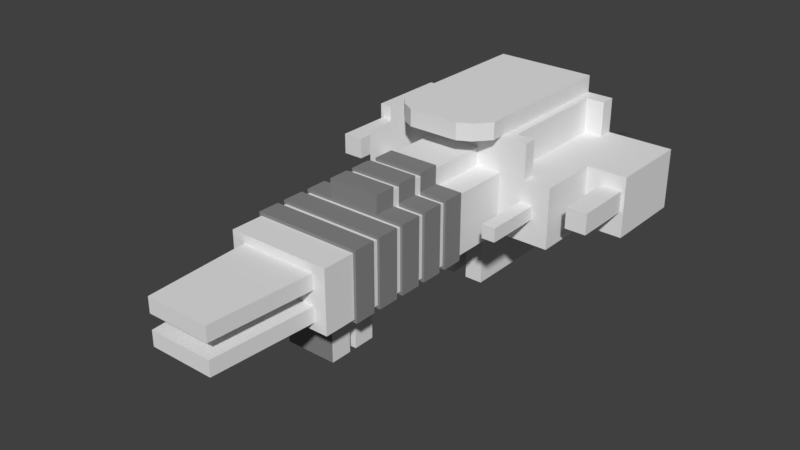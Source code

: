 # Source: cruiser.blend  (saved by Blender 2.79.0; exported with 4.5.12 LTS)
import bpy
from mathutils import Matrix  # noqa: F401  (used for matrix-valued properties, if any)

bpy.ops.wm.read_factory_settings(use_empty=True)
scene = bpy.context.scene
scene.name = 'Scene'

# ---- collections
col_collection_1 = bpy.data.collections.new('Collection 1'); scene.collection.children.link(col_collection_1)

# ---- materials (node trees are filled in below, after node groups)
mat_defaultmat = bpy.data.materials.new('DefaultMat')
mat_defaultmat.alpha_threshold = 0.0
mat_defaultmat.use_transparent_shadow = False
mat_defaultmat.roughness = 0.5
mat_defaultmat.line_color = (0.0, 0.0, 0.0, 1.0)
mat_mat2 = bpy.data.materials.new('Mat2')
mat_mat2.alpha_threshold = 0.0
mat_mat2.use_transparent_shadow = False
mat_mat2.diffuse_color = (0.2423, 0.2423, 0.2423, 1.0)
mat_mat2.roughness = 0.5
mat_reactormat = bpy.data.materials.new('ReactorMat')
mat_reactormat.alpha_threshold = 0.0
mat_reactormat.use_transparent_shadow = False
mat_reactormat.diffuse_color = (0.0678, 0.0678, 0.0678, 1.0)
mat_reactormat.roughness = 0.5

# ---- material node trees

# ---- world
world_world = bpy.data.worlds.new('World'); scene.world = world_world
world_world.color = (0.05088, 0.05088, 0.05088)
world_world.use_sun_shadow = False
world_world.sun_shadow_jitter_overblur = 0.0
world_world.cycles.sampling_method = 'MANUAL'

# ---- meshes
me_cube = bpy.data.meshes.new('Cube')
me_cube.from_pydata([(-1.678, -1.189, -1.0), (-1.678, 1.436, -1.0), (-1.678, -1.189, 1.0), (-1.678, 1.436, 1.0), (1.788e-07, 1.436, -1.0), (0.0, -1.189, -1.0), (2.384e-07, 1.436, 1.0), (-5.364e-07, -1.189, 1.0), (-1.678, 0.3038, -1.0), (-1.678, 0.3038, 1.0), (-1.49e-07, 0.3038, 1.0), (8.941e-08, 0.3038, -1.0), (-1.678, 1.257, -1.0), (-1.678, 1.257, 1.0), (1.628e-07, 1.257, -1.0), (1.689e-07, 1.257, 1.0), (-3.429, 0.3038, 1.0), (-3.429, 0.3038, -1.0), (-3.429, 1.257, -1.0), (-3.429, 1.257, 1.0), (9.951e-09, 0.7141, 1.0), (-1.678, 0.7141, -1.0), (-1.678, 0.7141, 1.0), (1.261e-07, 0.7141, -1.0), (-3.429, 0.7141, -1.0), (-3.429, 0.7141, 1.0), (-4.749, 0.7141, -1.0), (-4.749, 1.257, -1.0), (-4.749, 0.7141, 1.0), (-4.749, 1.257, 1.0), (-3.427e-07, -0.4424, 1.0), (-1.678, -0.4424, -1.0), (-1.678, -0.4424, 1.0), (4.47e-08, -0.4424, -1.0), (-4.396e-07, -0.8155, 1.0), (-1.678, -0.8155, -1.0), (-1.678, -0.8155, 1.0), (2.235e-08, -0.8155, -1.0), (-1.678, -0.06931, -1.0), (-1.678, -0.06931, 1.0), (6.706e-08, -0.06931, -1.0), (-2.459e-07, -0.06931, 1.0), (-1.678, 0.1172, -1.0), (-1.678, 0.1172, 1.0), (7.823e-08, 0.1172, -1.0), (-1.974e-07, 0.1172, 1.0), (-2.943e-07, -0.2559, 1.0), (-1.678, -0.2559, -1.0), (-1.678, -0.2559, 1.0), (5.588e-08, -0.2559, -1.0), (-1.678, -0.6289, -1.0), (-1.678, -0.6289, 1.0), (3.353e-08, -0.6289, -1.0), (-3.912e-07, -0.6289, 1.0), (-4.88e-07, -1.002, 1.0), (-1.678, -1.002, -1.0), (-1.678, -1.002, 1.0), (1.118e-08, -1.002, -1.0), (-2.98e-07, -0.2792, 1.0), (-2.98e-07, -0.4191, 1.0), (-1.678, -0.4191, -1.0), (-1.678, -0.2792, -1.0), (-1.678, -0.4191, 1.0), (-1.678, -0.2792, 1.0), (5.96e-08, -0.4191, -1.0), (5.96e-08, -0.2792, -1.0), (-1.678, -0.6056, -1.0), (-1.678, -0.4657, -1.0), (-1.678, -0.6056, 1.0), (-1.678, -0.4657, 1.0), (5.96e-08, -0.6056, -1.0), (5.96e-08, -0.4657, -1.0), (-3.576e-07, -0.4657, 1.0), (-3.576e-07, -0.6056, 1.0), (-4.172e-07, -0.6523, 1.0), (-4.172e-07, -0.7922, 1.0), (-1.678, -0.7922, -1.0), (-1.678, -0.6523, -1.0), (-1.678, -0.7922, 1.0), (-1.678, -0.6523, 1.0), (0.0, -0.7922, -1.0), (0.0, -0.6523, -1.0), (-1.678, -0.9787, -1.0), (-1.678, -0.8388, -1.0), (-1.678, -0.9787, 1.0), (-1.678, -0.8388, 1.0), (0.0, -0.9787, -1.0), (0.0, -0.8388, -1.0), (-4.768e-07, -0.8388, 1.0), (-4.768e-07, -0.9787, 1.0), (-1.678, -0.2325, -1.0), (-1.678, -0.09263, -1.0), (-1.678, -0.2325, 1.0), (-1.678, -0.09263, 1.0), (5.96e-08, -0.2325, -1.0), (5.96e-08, -0.09263, -1.0), (-2.384e-07, -0.09263, 1.0), (-2.98e-07, -0.2325, 1.0), (-1.762, -0.2325, -1.1), (-1.762, -0.09263, -1.1), (-1.762, -0.2325, 1.1), (-1.762, -0.09263, 1.1), (2.235e-08, -0.2325, -1.1), (2.235e-08, -0.09263, -1.1), (6.706e-08, -0.09263, 1.1), (7.451e-09, -0.2325, 1.1), (7.451e-09, -0.2792, 1.1), (7.451e-09, -0.4191, 1.1), (-1.762, -0.4191, -1.1), (-1.762, -0.2792, -1.1), (-1.762, -0.4191, 1.1), (-1.762, -0.2792, 1.1), (2.235e-08, -0.4191, -1.1), (2.235e-08, -0.2792, -1.1), (-1.762, -0.6056, -1.1), (-1.762, -0.4657, -1.1), (-1.762, -0.6056, 1.1), (-1.762, -0.4657, 1.1), (2.235e-08, -0.6056, -1.1), (2.235e-08, -0.4657, -1.1), (-5.215e-08, -0.4657, 1.1), (-5.215e-08, -0.6056, 1.1), (-8.196e-08, -0.6523, 1.1), (-8.196e-08, -0.7922, 1.1), (-1.762, -0.7922, -1.1), (-1.762, -0.6523, -1.1), (-1.762, -0.7922, 1.1), (-1.762, -0.6523, 1.1), (-3.725e-08, -0.7922, -1.1), (-3.725e-08, -0.6523, -1.1), (-1.762, -0.9787, -1.1), (-1.762, -0.8388, -1.1), (-1.762, -0.9787, 1.1), (-1.762, -0.8388, 1.1), (-3.725e-08, -0.9787, -1.1), (-3.725e-08, -0.8388, -1.1), (-1.416e-07, -0.8388, 1.1), (-1.416e-07, -0.9787, 1.1), (9.951e-09, 0.7141, 2.72), (-1.49e-07, 0.3038, 2.72), (-1.678, 0.3038, 2.72), (-1.678, 0.7141, 2.72), (-1.678, 1.257, 2.72), (1.689e-07, 1.257, 2.72), (-1.678, -1.189, 0.2305), (-1.678, 1.436, 0.0), (2.086e-07, 1.436, 0.0), (-2.682e-07, -1.189, 0.2305), (-1.678, 0.3038, 0.0), (-1.678, 1.257, 0.0), (-3.429, 0.3038, -4.172e-07), (-3.429, 1.257, -4.172e-07), (-3.429, 0.7141, -4.172e-07), (-4.749, 1.257, -6.557e-07), (-4.749, 0.7141, -6.557e-07), (-1.678, -0.4424, 0.0), (-1.678, -0.8155, 0.0), (-1.678, -0.06931, 0.0), (-1.678, 0.1172, 0.0), (-1.678, -0.2559, 0.0), (-1.678, -0.6289, 0.0), (-1.678, -1.002, 0.0), (-1.678, -0.4191, 0.0), (-1.678, -0.2792, 0.0), (-1.678, -0.6056, 0.0), (-1.678, -0.4657, 0.0), (-1.678, -0.7922, 0.0), (-1.678, -0.6523, 0.0), (-1.678, -0.9787, 0.0), (-1.678, -0.8388, 0.0), (-1.678, -0.2325, 0.0), (-1.678, -0.09263, 0.0), (-1.762, -0.2325, 0.0), (-1.762, -0.09263, 0.0), (-1.762, -0.4191, 0.0), (-1.762, -0.2792, 0.0), (-1.762, -0.6056, 0.0), (-1.762, -0.4657, 0.0), (-1.762, -0.7922, 0.0), (-1.762, -0.6523, 0.0), (-1.762, -0.9787, 0.0), (-1.762, -0.8388, 0.0), (-1.341e-07, -1.189, -0.7435), (-1.678, 0.3038, -0.5), (-1.678, 1.257, -0.5), (-3.429, 0.3038, -0.5), (-3.429, 1.257, -0.5), (-3.429, 0.7141, -0.5), (-4.749, 1.257, -0.5), (-4.749, 0.7141, -0.5), (-1.678, -0.4424, -0.5), (-1.678, -0.8155, -0.5), (-1.678, -0.06931, -0.5), (-1.678, 0.1172, -0.5), (-1.678, -0.2559, -0.5), (-1.678, -0.6289, -0.5), (-1.678, -1.002, -0.5), (-1.678, -0.4191, -0.5), (-1.678, -0.2792, -0.5), (-1.678, -0.6056, -0.5), (-1.678, -0.4657, -0.5), (-1.678, -0.7922, -0.5), (-1.678, -0.6523, -0.5), (-1.678, -0.9787, -0.5), (-1.678, -0.8388, -0.5), (-1.678, -0.2325, -0.5), (-1.678, -0.09263, -0.5), (-1.762, -0.2325, -0.55), (-1.762, -0.09263, -0.55), (-1.762, -0.4191, -0.55), (-1.762, -0.2792, -0.55), (-1.762, -0.6056, -0.55), (-1.762, -0.4657, -0.55), (-1.762, -0.7922, -0.55), (-1.762, -0.6523, -0.55), (-1.762, -0.9787, -0.55), (-1.762, -0.8388, -0.55), (-1.678, -1.189, -0.7435), (-1.678, 1.436, -0.5), (1.937e-07, 1.436, -0.5), (-1.678, -1.189, 0.723), (-1.678, 1.436, 0.5), (2.235e-07, 1.436, 0.5), (-4.023e-07, -1.189, 0.723), (-1.678, 0.3038, 0.5), (-1.678, 1.257, 0.5), (-3.429, 0.3038, 0.5), (-3.429, 1.257, 0.5), (-3.429, 0.7141, 0.5), (-4.749, 1.257, 0.5), (-4.749, 0.7141, 0.5), (-1.678, -0.4424, 0.5), (-1.678, -0.8155, 0.5), (-1.678, -0.06931, 0.5), (-1.678, 0.1172, 0.5), (-1.678, -0.2559, 0.5), (-1.678, -0.6289, 0.5), (-1.678, -1.002, 0.5), (-1.678, -0.4191, 0.5), (-1.678, -0.2792, 0.5), (-1.678, -0.6056, 0.5), (-1.678, -0.4657, 0.5), (-1.678, -0.7922, 0.5), (-1.678, -0.6523, 0.5), (-1.678, -0.9787, 0.5), (-1.678, -0.8388, 0.5), (-1.678, -0.2325, 0.5), (-1.678, -0.09263, 0.5), (-1.762, -0.2325, 0.55), (-1.762, -0.09263, 0.55), (-1.762, -0.4191, 0.55), (-1.762, -0.2792, 0.55), (-1.762, -0.6056, 0.55), (-1.762, -0.4657, 0.55), (-1.762, -0.7922, 0.55), (-1.762, -0.6523, 0.55), (-1.762, -0.9787, 0.55), (-1.762, -0.8388, 0.55), (-1.258, -1.189, -0.25), (-2.667e-06, -1.857, 0.723), (-2.533e-06, -1.857, 0.2305), (-2.399e-06, -1.857, -0.7435), (-1.258, -1.189, 0.2305), (-0.8389, 1.436, -1.0), (-0.8389, -1.189, -1.0), (-0.8389, 1.436, 1.0), (-0.8389, -1.189, 1.0), (-0.8389, 0.3038, 1.0), (-0.8389, 0.3038, -1.0), (-0.8389, 1.257, -1.0), (-0.8389, 1.257, 1.0), (-0.8389, 0.7141, -1.0), (-0.8389, 0.7141, 1.0), (-0.8389, -0.4424, 1.0), (-0.8389, -0.4424, -1.0), (-0.8389, -0.8155, 1.0), (-0.8389, -0.8155, -1.0), (-0.8389, -0.06931, -1.0), (-0.8389, -0.06931, 1.0), (-0.8389, 0.1172, 1.0), (-0.8389, 0.1172, -1.0), (-0.8389, -0.2559, -1.0), (-0.8389, -0.2559, 1.0), (-0.8389, -0.6289, -1.0), (-0.8389, -0.6289, 1.0), (-0.8389, -1.002, 1.0), (-0.8389, -1.002, -1.0), (-0.8389, -0.2792, -1.0), (-0.8389, -0.4191, -1.0), (-0.8389, -0.2792, 1.0), (-0.8389, -0.4191, 1.0), (-0.8389, -0.4657, 1.0), (-0.8389, -0.6056, 1.0), (-0.8389, -0.4657, -1.0), (-0.8389, -0.6056, -1.0), (-0.8389, -0.6523, -1.0), (-0.8389, -0.7922, -1.0), (-0.8389, -0.6523, 1.0), (-0.8389, -0.7922, 1.0), (-0.8389, -0.8388, -1.0), (-0.8389, -0.9787, -1.0), (-0.8389, -0.8388, 1.0), (-0.8389, -0.9787, 1.0), (-0.8389, -0.09263, 1.0), (-0.8389, -0.2325, 1.0), (-0.8389, -0.09263, -1.0), (-0.8389, -0.2325, -1.0), (-0.8389, -0.09263, 1.1), (-0.8389, -0.2325, 1.1), (-0.8389, -0.09263, -1.1), (-0.8389, -0.2325, -1.1), (-0.8389, -0.2792, -1.1), (-0.8389, -0.4191, -1.1), (-0.8389, -0.2792, 1.1), (-0.8389, -0.4191, 1.1), (-0.8389, -0.4657, 1.1), (-0.8389, -0.6056, 1.1), (-0.8389, -0.4657, -1.1), (-0.8389, -0.6056, -1.1), (-0.8389, -0.6523, -1.1), (-0.8389, -0.7922, -1.1), (-0.8389, -0.6523, 1.1), (-0.8389, -0.7922, 1.1), (-0.8389, -0.8388, -1.1), (-0.8389, -0.9787, -1.1), (-0.8389, -0.8388, 1.1), (-0.8389, -0.9787, 1.1), (-0.8389, 0.3038, 2.72), (-0.8389, 0.7141, 2.72), (-0.8389, 1.257, 2.72), (-0.8389, 1.436, 0.0), (-0.8389, -1.189, -0.7435), (-0.8389, 1.436, -0.5), (-0.8389, 1.436, 0.5), (-0.8389, -1.189, 0.723), (-0.6298, -1.857, 0.2305), (-0.6298, -1.857, -0.7435), (-0.6298, -1.857, 0.723), (-0.8389, 0.3061, 1.587), (-1.118e-07, 0.3061, 1.587), (-2.608e-07, -0.4168, 1.587), (-3.055e-07, -0.4401, 1.587), (-0.8389, -0.4401, 1.587), (-1.602e-07, 0.1195, 1.587), (-2.086e-07, -0.06703, 1.587), (-0.8389, -0.06703, 1.587), (-0.8389, 0.1195, 1.587), (-2.608e-07, -0.2303, 1.587), (-2.57e-07, -0.2536, 1.587), (-0.8389, -0.2536, 1.587), (-2.608e-07, -0.2769, 1.587), (7.451e-08, -0.4168, 1.687), (-0.8389, -0.2769, 1.587), (-0.8389, -0.4168, 1.587), (-3.204e-07, -0.4634, 1.587), (-0.8389, -0.4634, 1.587), (-2.012e-07, -0.09035, 1.587), (-0.8389, -0.09035, 1.587), (-0.8389, -0.2303, 1.587), (1.341e-07, -0.09035, 1.687), (7.451e-08, -0.2303, 1.687), (-0.8389, -0.09035, 1.687), (-0.8389, -0.2303, 1.687), (7.451e-08, -0.2769, 1.687), (-0.8389, -0.2769, 1.687), (-0.8389, -0.4168, 1.687), (1.49e-08, -0.4634, 1.687), (1.49e-08, -0.6033, 1.687), (-0.8389, -0.4634, 1.687), (-0.8389, -0.6033, 1.687), (-2.98e-08, -0.8388, -2.033), (-7.451e-09, -0.8155, -2.033), (-2.98e-08, -0.7922, -2.033), (-6.706e-08, -0.7922, -2.731), (-6.706e-08, -0.6523, -2.731), (-6.706e-08, -0.9787, -2.731), (-6.706e-08, -0.8388, -2.731), (-0.8389, -0.8155, -2.033), (-0.8389, -0.7922, -2.033), (-0.8389, -0.8388, -2.033), (-0.8389, -0.6523, -2.731), (-0.8389, -0.7922, -2.731), (-0.8389, -0.8388, -2.731), (-0.8389, -0.9787, -2.731), (-1.169e-07, 0.3867, 1.0), (-1.678, 0.3867, -1.0), (-1.678, 0.3867, 1.0), (9.682e-08, 0.3867, -1.0), (-3.429, 0.3867, -1.0), (-3.429, 0.3867, 1.0), (-1.169e-07, 0.3867, 2.72), (-1.678, 0.3867, 2.72), (-3.429, 0.3867, -4.172e-07), (-3.429, 0.3867, -0.5), (-3.429, 0.3867, 0.5), (-0.8389, 0.3867, 2.72), (-0.8389, 0.3867, -1.0), (-1.678, 0.9854, -1.0), (-1.678, 0.9854, 1.0), (1.444e-07, 0.9854, -1.0), (-3.429, 0.9854, -1.0), (-3.429, 0.9854, 1.0), (8.943e-08, 0.9854, 1.0), (-4.749, 0.9854, -1.0), (-4.749, 0.9854, 1.0), (-1.678, 0.9854, 2.72), (8.943e-08, 0.9854, 2.72), (-4.749, 0.9854, -6.557e-07), (-4.749, 0.9854, -0.5), (-4.749, 0.9854, 0.5), (-0.8389, 0.9854, 2.72), (-0.8389, 0.9854, -1.0), (-0.8389, 0.7141, -3.26), (-0.8389, 0.3867, -3.26), (-0.8389, 0.9854, -3.26), (-1.678, -1.189, -0.25), (-1.678, 1.436, -0.25), (2.012e-07, 1.436, -0.25), (-2.012e-07, -1.189, -0.25), (-1.678, 0.3038, -0.25), (-1.678, 1.257, -0.25), (-3.429, 0.3038, -0.25), (-3.429, 1.257, -0.25), (-3.429, 0.7141, -0.25), (-4.749, 1.257, -0.25), (-4.749, 0.7141, -0.25), (-1.678, -0.4424, -0.25), (-1.678, -0.8155, -0.25), (-1.678, -0.06931, -0.25), (-1.678, 0.1172, -0.25), (-1.678, -0.2559, -0.25), (-1.678, -0.6289, -0.25), (-1.678, -1.002, -0.25), (-1.678, -0.4191, -0.25), (-1.678, -0.2792, -0.25), (-1.678, -0.6056, -0.25), (-1.678, -0.4657, -0.25), (-1.678, -0.7922, -0.25), (-1.678, -0.6523, -0.25), (-1.678, -0.9787, -0.25), (-1.678, -0.8388, -0.25), (-1.678, -0.2325, -0.25), (-1.678, -0.09263, -0.25), (-1.762, -0.2325, -0.275), (-1.762, -0.09263, -0.275), (-1.762, -0.4191, -0.275), (-1.762, -0.2792, -0.275), (-1.762, -0.6056, -0.275), (-1.762, -0.4657, -0.275), (-1.762, -0.7922, -0.275), (-1.762, -0.6523, -0.275), (-1.762, -0.9787, -0.275), (-1.762, -0.8388, -0.275), (-2.466e-06, -1.857, -0.25), (-0.6298, -1.857, -0.25), (-0.8389, 1.436, -0.25), (-3.429, 0.3867, -0.25), (-4.749, 0.9854, -0.25), (-1.258, 1.436, -1.0), (-1.258, -1.189, -1.0), (-1.258, 1.436, 1.0), (-1.258, -1.189, 1.0), (-1.258, 0.3038, -1.0), (-1.258, 1.257, -1.0), (-1.258, 0.7141, -1.0), (-1.258, -0.4424, -1.0), (-1.258, -0.8155, -1.0), (-1.258, -0.06931, -1.0), (-1.258, 0.1172, -1.0), (-1.258, -0.2559, -1.0), (-1.258, -0.6289, -1.0), (-1.258, -1.002, -1.0), (-1.258, -0.2792, -1.0), (-1.258, -0.4191, -1.0), (-1.258, -0.4657, -1.0), (-1.258, -0.6056, -1.0), (-1.258, -0.6523, -1.0), (-1.258, -0.7922, -1.0), (-1.258, -0.8388, -1.0), (-1.258, -0.9787, -1.0), (-1.258, -0.09263, -1.0), (-1.258, -0.2325, -1.0), (-1.3, -0.09263, -1.1), (-1.3, -0.2325, -1.1), (-1.3, -0.2792, -1.1), (-1.3, -0.4191, -1.1), (-1.3, -0.4657, -1.1), (-1.3, -0.6056, -1.1), (-1.3, -0.6523, -1.1), (-1.3, -0.7922, -1.1), (-1.3, -0.8388, -1.1), (-1.3, -0.9787, -1.1), (-1.258, 1.436, 0.0), (-1.258, -1.189, -0.7435), (-1.258, 1.436, -0.5), (-1.258, 1.436, 0.5), (-1.258, -1.189, 0.723), (-1.049, -1.857, 0.2305), (-1.049, -1.857, -0.7435), (-1.049, -1.857, 0.723), (-1.258, 0.3038, 1.0), (-1.258, 1.257, 1.0), (-1.258, 0.7141, 1.0), (-1.258, -0.4424, 1.0), (-1.258, -0.8155, 1.0), (-1.258, -0.06931, 1.0), (-1.258, 0.1172, 1.0), (-1.258, -0.2559, 1.0), (-1.258, -0.6289, 1.0), (-1.258, -1.002, 1.0), (-1.258, -0.2792, 1.0), (-1.258, -0.4191, 1.0), (-1.258, -0.4657, 1.0), (-1.258, -0.6056, 1.0), (-1.258, -0.6523, 1.0), (-1.258, -0.7922, 1.0), (-1.258, -0.8388, 1.0), (-1.258, -0.9787, 1.0), (-1.258, -0.09263, 1.0), (-1.258, -0.2325, 1.0), (-1.3, -0.09263, 1.1), (-1.3, -0.2325, 1.1), (-1.3, -0.2792, 1.1), (-1.3, -0.4191, 1.1), (-1.3, -0.4657, 1.1), (-1.3, -0.6056, 1.1), (-1.3, -0.6523, 1.1), (-1.3, -0.7922, 1.1), (-1.3, -0.8388, 1.1), (-1.3, -0.9787, 1.1), (-1.258, 0.3038, 2.72), (-1.258, 0.7141, 2.72), (-1.258, 1.257, 2.72), (-1.258, 0.3867, 2.72), (-1.258, 0.3867, -1.0), (-1.258, 0.9854, 2.72), (-1.258, 0.9854, -1.0), (-1.049, -1.857, -0.25), (-1.258, 1.436, -0.25), (-0.2381, 0.3038, 1.0), (-0.2381, 1.257, 1.0), (-0.2381, 0.7141, 1.0), (-0.2381, -0.8155, 1.0), (-0.2381, -0.6289, 1.0), (-0.2381, -1.002, 1.0), (-0.2381, -0.6056, 1.0), (-0.2381, -0.6523, 1.0), (-0.2381, -0.7922, 1.0), (-0.2381, -0.8388, 1.0), (-0.2381, -0.9787, 1.0), (-0.2381, -0.6056, 1.1), (-0.2381, -0.6523, 1.1), (-0.2381, -0.7922, 1.1), (-0.2381, -0.8388, 1.1), (-0.2381, -0.9787, 1.1), (-0.2381, 0.3038, 2.72), (-0.2381, 0.7141, 2.72), (-0.2381, 1.257, 2.72), (-0.2381, 1.436, -1.0), (-0.2381, -1.189, -1.0), (-0.2381, 1.436, 1.0), (-0.2381, -1.189, 1.0), (-0.2381, 0.3038, -1.0), (-0.2381, 1.257, -1.0), (-0.2381, -0.4424, -1.0), (-0.2381, -0.06931, -1.0), (-0.2381, 0.1172, -1.0), (-0.2381, -0.2559, -1.0), (-0.2381, -0.6289, -1.0), (-0.2381, -1.002, -1.0), (-0.2381, -0.2792, -1.0), (-0.2381, -0.4191, -1.0), (-0.2381, -0.4657, -1.0), (-0.2381, -0.6056, -1.0), (-0.2381, -0.6523, -1.0), (-0.2381, -0.9787, -1.0), (-0.2381, -0.09263, -1.0), (-0.2381, -0.2325, -1.0), (-0.2381, -0.09263, -1.1), (-0.2381, -0.2325, -1.1), (-0.2381, -0.2792, -1.1), (-0.2381, -0.4191, -1.1), (-0.2381, -0.4657, -1.1), (-0.2381, -0.6056, -1.1), (-0.2381, -0.6523, -1.1), (-0.2381, -0.9787, -1.1), (-0.2381, 1.436, 0.0), (-0.2381, -1.189, -0.7435), (-0.2381, 1.436, -0.5), (-0.2381, 1.436, 0.5), (-0.2381, -1.189, 0.723), (-0.1787, -1.857, 0.2305), (-0.1787, -1.857, -0.7435), (-0.1787, -1.857, 0.723), (-0.2381, 0.3061, 1.587), (-0.2381, -0.4401, 1.587), (-0.2381, -0.06703, 1.587), (-0.2381, 0.1195, 1.587), (-0.2381, -0.2536, 1.587), (-0.2381, -0.2769, 1.587), (-0.2381, -0.4168, 1.587), (-0.2381, -0.4634, 1.587), (-0.2381, -0.09035, 1.587), (-0.2381, -0.2303, 1.587), (-0.2381, -0.09035, 1.687), (-0.2381, -0.2303, 1.687), (-0.2381, -0.2769, 1.687), (-0.2381, -0.4168, 1.687), (-0.2381, -0.4634, 1.687), (-0.2381, -0.6033, 1.687), (-0.2381, -0.8155, -2.033), (-0.2381, -0.7922, -2.033), (-0.2381, -0.8388, -2.033), (-0.2381, -0.6523, -2.731), (-0.2381, -0.7922, -2.731), (-0.2381, -0.8388, -2.731), (-0.2381, -0.9787, -2.731), (-0.2381, 0.3867, -1.0), (-0.2381, 0.3867, 2.72), (-0.2381, 0.9854, -1.0), (-0.2381, 0.9854, 2.72), (-0.2381, 0.7141, -3.26), (-0.2381, 0.3867, -3.26), (-0.2381, 0.9854, -3.26), (-0.2381, 1.436, -0.25), (-0.1787, -1.857, -0.25), (9.682e-08, 0.3867, -1.451), (1.261e-07, 0.7141, -1.451), (-0.8389, 0.3867, -1.451), (1.444e-07, 0.9854, -1.451), (-0.8389, 0.9854, -1.451), (-0.8389, 0.7141, -1.451), (-0.2381, 0.9854, -1.451), (-0.2381, 0.3867, -1.451), (9.951e-09, 0.7141, 2.164), (-1.49e-07, 0.3038, 2.164), (-1.678, 0.3038, 2.164), (-1.678, 0.7141, 2.164), (-0.8389, 0.7141, 2.164), (-0.8389, 0.3038, 2.164), (-1.678, 0.3867, 2.164), (-1.169e-07, 0.3867, 2.164), (-1.258, 0.3038, 2.164), (-1.258, 0.7141, 2.164), (-0.2381, 0.7141, 2.164), (-0.2381, 0.3038, 2.164), (-0.2381, 0.08583, 2.72), (-1.878e-06, 0.08583, 2.72), (-1.678, 0.2278, 2.164), (-1.678, 0.2278, 2.72), (-1.258, 0.1314, 2.72), (-0.8389, 0.08583, 2.72), (-0.8389, 0.08583, 2.164), (-1.258, 0.1314, 2.164), (-0.2381, 0.08583, 2.164), (-1.878e-06, 0.08583, 2.164), (-2.554, 0.3038, 1.0), (-2.554, 0.3038, -1.0), (-2.554, 1.257, -1.0), (-2.554, 1.257, 1.0), (-2.554, 0.7141, 1.0), (-2.554, 0.7141, -1.0), (-2.554, 1.257, -2.086e-07), (-2.554, 0.3038, -2.086e-07), (-2.554, 0.3038, -0.5), (-2.554, 1.257, -0.5), (-2.554, 1.257, 0.5), (-2.554, 0.3038, 0.5), (-2.554, 0.3867, 1.0), (-2.554, 0.3867, -1.0), (-2.554, 0.9854, -1.0), (-2.554, 0.9854, 1.0), (-2.554, 1.257, -0.25), (-2.554, 0.3038, -0.25), (-1.678, 0.9854, 2.157), (-1.678, 1.257, 2.157), (-2.554, 1.257, 2.157), (-1.678, 0.3867, 2.157), (-1.678, 0.7141, 2.157), (-1.678, 0.3038, 2.157), (-2.554, 0.3038, 2.157), (-2.554, 0.3867, 2.157), (-1.678, 1.156, -1.0), (-1.678, 1.156, 1.0), (1.56e-07, 1.156, -1.0), (-3.429, 1.156, -1.0), (-3.429, 1.156, 1.0), (-4.749, 1.156, -1.0), (-4.749, 1.156, 1.0), (-1.678, 1.156, 2.72), (-4.749, 1.156, -6.557e-07), (-4.749, 1.156, -0.5), (-4.749, 1.156, 0.5), (-0.8389, 1.156, -1.0), (1.394e-07, 1.156, 1.0), (1.394e-07, 1.156, 2.72), (-0.8389, 1.156, 2.72), (-4.749, 1.156, -0.25), (-1.258, 1.156, -1.0), (-1.258, 1.156, 2.72), (-0.2381, 1.156, 2.72), (-0.2381, 1.156, -1.0), (-2.554, 1.156, -1.0), (-2.554, 1.156, 1.0), (-1.678, 1.156, 2.157), (-2.554, 1.156, 2.157), (-1.946, 0.3038, -1.0), (-1.946, 1.257, 1.0), (-1.946, 0.3038, 1.0), (-1.946, 1.257, -1.0), (-1.946, 0.7141, -1.0), (-1.946, 1.257, -6.378e-08), (-1.946, 0.3038, -6.378e-08), (-1.946, 0.3038, -0.5), (-1.946, 1.257, -0.5), (-1.946, 1.257, 0.5), (-1.946, 0.3038, 0.5), (-1.946, 0.3867, -1.0), (-1.946, 0.9854, -1.0), (-1.946, 1.257, -0.25), (-1.946, 0.3038, -0.25), (-1.946, 1.257, 2.157), (-1.946, 0.3038, 2.157), (-1.946, 0.7141, 2.157), (-1.946, 0.3867, 2.157), (-1.946, 0.9854, 2.157), (-1.946, 1.156, 2.157), (-1.946, 1.156, -1.0), (-1.946, 1.156, 1.0), (-1.946, 0.3867, 1.0)], [(683, 728), (386, 729)], [(471, 459, 0, 55), (509, 56, 2, 461), (496, 461, 2, 220), (225, 13, 3, 221), (494, 458, 1, 218), (234, 43, 9, 224), (641, 634, 138, 390), (534, 462, 8, 385), (458, 463, 12, 1), (460, 3, 13, 501), (667, 656, 16, 226), (186, 18, 27, 188), (665, 658, 18, 186), (669, 657, 17, 388), (703, 659, 19, 686), (668, 660, 25, 389), (670, 661, 24, 400), (394, 389, 25, 228), (536, 464, 21, 397), (692, 688, 29, 229), (400, 24, 26, 403), (686, 19, 29, 688), (228, 25, 28, 230), (241, 69, 32, 231), (511, 62, 32, 503), (473, 465, 31, 60), (245, 85, 36, 232), (515, 78, 36, 504), (477, 466, 35, 76), (468, 467, 38, 42), (506, 43, 39, 505), (247, 93, 39, 233), (500, 9, 43, 506), (462, 468, 42, 8), (233, 39, 43, 234), (239, 63, 48, 235), (481, 469, 47, 90), (519, 92, 48, 507), (475, 470, 50, 66), (513, 68, 51, 508), (243, 79, 51, 236), (220, 2, 56, 237), (517, 84, 56, 509), (479, 471, 55, 82), (231, 32, 62, 238), (198, 61, 109, 210), (469, 472, 61, 47), (473, 60, 108, 485), (507, 48, 63, 510), (106, 58, 350, 363), (503, 32, 69, 512), (242, 78, 126, 254), (465, 474, 67, 31), (73, 72, 120, 121), (236, 51, 68, 240), (585, 324, 383, 616), (232, 36, 78, 242), (81, 80, 128, 129), (470, 476, 77, 50), (200, 67, 115, 212), (508, 51, 79, 514), (89, 88, 136, 137), (466, 478, 83, 35), (71, 70, 118, 119), (504, 36, 85, 516), (547, 75, 123, 552), (237, 56, 84, 244), (240, 68, 116, 252), (505, 39, 93, 518), (467, 480, 91, 38), (235, 48, 92, 246), (105, 104, 359, 360), (120, 72, 354, 366), (107, 106, 363, 351), (481, 90, 98, 483), (206, 91, 99, 208), (282, 289, 352, 349), (520, 101, 100, 521), (482, 483, 98, 99), (248, 100, 101, 249), (97, 96, 104, 105), (246, 92, 100, 248), (576, 95, 103, 578), (518, 93, 101, 520), (95, 94, 102, 103), (250, 110, 111, 251), (484, 485, 108, 109), (522, 111, 110, 523), (65, 64, 112, 113), (510, 63, 111, 522), (59, 58, 106, 107), (570, 65, 113, 580), (238, 62, 110, 250), (524, 117, 116, 525), (486, 487, 114, 115), (252, 116, 117, 253), (254, 126, 127, 255), (488, 489, 124, 125), (526, 127, 126, 527), (490, 491, 130, 131), (528, 133, 132, 529), (256, 132, 133, 257), (479, 82, 130, 491), (75, 74, 122, 123), (512, 69, 117, 524), (202, 77, 125, 214), (516, 85, 133, 528), (545, 73, 121, 550), (574, 81, 129, 584), (549, 89, 137, 554), (572, 71, 119, 582), (477, 76, 124, 489), (244, 84, 132, 256), (87, 86, 134, 135), (475, 66, 114, 487), (514, 79, 127, 526), (204, 83, 131, 216), (501, 13, 142, 532), (533, 391, 140, 530), (535, 405, 141, 531), (640, 636, 140, 391), (694, 15, 143, 695), (398, 22, 141, 405), (636, 642, 653, 648), (541, 20, 138, 556), (643, 637, 141, 531), (245, 169, 181, 257), (439, 168, 180, 451), (243, 167, 179, 255), (451, 180, 181, 452), (449, 178, 179, 450), (447, 176, 177, 448), (433, 162, 174, 445), (445, 174, 175, 446), (441, 170, 172, 443), (443, 172, 173, 444), (247, 171, 173, 249), (430, 159, 170, 441), (435, 164, 176, 447), (432, 161, 168, 439), (241, 165, 177, 253), (427, 156, 166, 437), (431, 160, 164, 435), (437, 166, 178, 449), (239, 163, 175, 251), (426, 155, 162, 433), (415, 144, 161, 432), (438, 167, 160, 431), (434, 163, 159, 430), (428, 157, 158, 429), (442, 171, 157, 428), (440, 169, 156, 427), (436, 165, 155, 426), (423, 152, 154, 425), (697, 690, 153, 424), (456, 392, 152, 423), (666, 662, 151, 227), (227, 151, 153, 229), (673, 663, 150, 421), (429, 158, 148, 419), (495, 492, 145, 221), (420, 149, 145, 416), (459, 493, 217, 0), (12, 184, 218, 1), (42, 193, 183, 8), (657, 664, 185, 17), (388, 393, 187, 24), (687, 691, 188, 27), (24, 187, 189, 26), (67, 200, 190, 31), (83, 204, 191, 35), (91, 206, 192, 38), (38, 192, 193, 42), (61, 198, 194, 47), (77, 202, 195, 50), (0, 217, 196, 55), (31, 190, 197, 60), (76, 201, 213, 124), (50, 195, 199, 66), (35, 191, 201, 76), (55, 196, 203, 82), (66, 199, 211, 114), (47, 194, 205, 90), (98, 207, 208, 99), (90, 205, 207, 98), (108, 209, 210, 109), (60, 197, 209, 108), (114, 211, 212, 115), (124, 213, 214, 125), (130, 215, 216, 131), (82, 203, 215, 130), (440, 204, 216, 452), (438, 202, 214, 450), (442, 206, 208, 444), (436, 200, 212, 448), (434, 198, 210, 446), (672, 665, 186, 422), (422, 186, 188, 424), (538, 494, 218, 416), (460, 495, 221, 3), (19, 227, 229, 29), (659, 666, 227, 19), (63, 239, 251, 111), (69, 241, 253, 117), (93, 247, 249, 101), (79, 243, 255, 127), (85, 245, 257, 133), (168, 244, 256, 180), (180, 256, 257, 181), (178, 254, 255, 179), (176, 252, 253, 177), (162, 238, 250, 174), (174, 250, 251, 175), (170, 246, 248, 172), (172, 248, 249, 173), (159, 235, 246, 170), (164, 240, 252, 176), (161, 237, 244, 168), (156, 232, 242, 166), (160, 236, 240, 164), (166, 242, 254, 178), (155, 231, 238, 162), (144, 220, 237, 161), (167, 243, 236, 160), (163, 239, 235, 159), (157, 233, 234, 158), (171, 247, 233, 157), (169, 245, 232, 156), (165, 241, 231, 155), (152, 228, 230, 154), (690, 692, 229, 153), (392, 394, 228, 152), (663, 667, 226, 150), (158, 234, 224, 148), (149, 225, 221, 145), (144, 262, 496, 220), (537, 454, 625, 453, 418, 258), (587, 182, 261, 592), (147, 223, 259, 260), (493, 331, 336, 498), (591, 593, 337, 335), (590, 334, 337, 593), (560, 589, 333, 265), (624, 588, 332, 455), (559, 587, 331, 264), (589, 586, 330, 333), (644, 638, 328, 556), (502, 272, 328, 531), (642, 639, 652, 653), (620, 410, 328, 556), (618, 395, 327, 555), (540, 270, 329, 557), (546, 297, 321, 551), (573, 294, 318, 583), (128, 80, 372, 373), (474, 293, 317, 486), (517, 302, 326, 529), (476, 295, 319, 488), (513, 292, 316, 525), (548, 301, 325, 553), (575, 300, 324, 585), (553, 325, 326, 554), (324, 323, 382, 383), (551, 321, 322, 552), (296, 320, 381, 378), (582, 583, 318, 317), (472, 287, 311, 484), (45, 10, 339, 343), (314, 290, 353, 365), (580, 581, 312, 311), (104, 96, 356, 359), (480, 305, 309, 482), (578, 579, 310, 309), (273, 291, 355, 342), (577, 306, 310, 579), (519, 304, 308, 521), (279, 278, 345, 346), (58, 46, 348, 350), (565, 576, 305, 277), (307, 308, 362, 361), (515, 298, 322, 527), (542, 275, 301, 548), (299, 276, 377, 379), (543, 284, 297, 546), (568, 574, 295, 283), (478, 299, 323, 490), (564, 572, 293, 274), (267, 279, 346, 338), (511, 290, 314, 523), (571, 288, 312, 581), (567, 570, 287, 281), (575, 569, 286, 300), (549, 302, 285, 544), (545, 292, 284, 543), (573, 568, 283, 294), (97, 105, 360, 347), (577, 567, 281, 306), (562, 566, 280, 268), (291, 315, 368, 355), (566, 565, 277, 280), (37, 87, 370, 371), (547, 298, 275, 542), (571, 564, 274, 288), (550, 121, 367, 609), (633, 628, 413, 622), (560, 265, 270, 540), (558, 563, 269, 263), (617, 562, 268, 396), (588, 558, 263, 332), (590, 561, 266, 334), (544, 285, 266, 561), (569, 559, 264, 286), (600, 340, 351, 607), (603, 347, 360, 605), (601, 355, 368, 608), (608, 368, 369, 609), (599, 352, 364, 606), (606, 364, 365, 607), (602, 357, 361, 604), (604, 361, 362, 605), (596, 345, 357, 602), (595, 342, 355, 601), (598, 349, 352, 599), (603, 358, 349, 598), (594, 338, 346, 597), (597, 346, 345, 596), (600, 353, 342, 595), (308, 304, 358, 362), (30, 59, 340, 341), (315, 316, 369, 368), (59, 107, 351, 340), (290, 273, 342, 353), (46, 97, 347, 348), (278, 303, 357, 345), (72, 30, 341, 354), (289, 313, 364, 352), (313, 314, 365, 364), (121, 120, 366, 367), (41, 45, 343, 344), (96, 41, 344, 356), (539, 267, 338, 594), (304, 282, 349, 358), (303, 307, 361, 357), (612, 370, 376, 615), (611, 378, 381, 614), (615, 616, 383, 382), (613, 614, 381, 380), (610, 612, 379, 377), (611, 610, 377, 378), (323, 299, 379, 382), (129, 128, 373, 374), (87, 135, 376, 370), (320, 319, 380, 381), (135, 134, 375, 376), (584, 129, 374, 613), (276, 296, 378, 377), (80, 37, 371, 372), (632, 629, 627, 626, 633), (556, 328, 395, 618), (150, 226, 394, 392), (17, 185, 393, 388), (421, 150, 392, 456), (637, 640, 391, 141), (531, 141, 391, 533), (226, 16, 389, 394), (656, 668, 389, 16), (661, 669, 388, 24), (464, 534, 385, 21), (635, 641, 390, 139), (701, 619, 411, 693), (700, 696, 410, 620), (154, 230, 409, 407), (26, 189, 408, 403), (425, 154, 407, 457), (683, 398, 405, 689), (20, 402, 406, 138), (699, 689, 405, 535), (25, 401, 404, 28), (685, 400, 403, 687), (230, 28, 404, 409), (698, 536, 397, 682), (702, 670, 400, 685), (660, 671, 401, 25), (623, 621, 412, 414), (621, 622, 413, 412), (632, 633, 622, 621, 623), (628, 631, 412, 413), (631, 630, 414, 412), (189, 425, 457, 408), (185, 421, 456, 393), (586, 624, 455, 330), (592, 625, 454, 336), (182, 418, 453, 261), (537, 258, 493, 498), (492, 538, 416, 145), (151, 422, 424, 153), (662, 672, 422, 151), (163, 434, 446, 175), (165, 436, 448, 177), (171, 442, 444, 173), (167, 438, 450, 179), (169, 440, 452, 181), (184, 420, 416, 218), (193, 429, 419, 183), (664, 673, 421, 185), (393, 456, 423, 187), (691, 697, 424, 188), (187, 423, 425, 189), (200, 436, 426, 190), (204, 440, 427, 191), (206, 442, 428, 192), (192, 428, 429, 193), (198, 434, 430, 194), (202, 438, 431, 195), (217, 415, 432, 196), (190, 426, 433, 197), (201, 437, 449, 213), (195, 431, 435, 199), (191, 427, 437, 201), (196, 432, 439, 203), (199, 435, 447, 211), (194, 430, 441, 205), (207, 443, 444, 208), (205, 441, 443, 207), (209, 445, 446, 210), (197, 433, 445, 209), (211, 447, 448, 212), (213, 449, 450, 214), (215, 451, 452, 216), (203, 439, 451, 215), (144, 415, 258, 262), (262, 258, 418, 147), (330, 455, 538, 492), (336, 454, 537, 498), (693, 411, 536, 698), (696, 699, 535, 410), (271, 396, 534, 464), (328, 531, 533, 395), (62, 511, 523, 110), (83, 478, 490, 131), (78, 515, 527, 126), (92, 519, 521, 100), (91, 480, 482, 99), (61, 472, 484, 109), (68, 513, 525, 116), (77, 476, 488, 125), (84, 517, 529, 132), (67, 474, 486, 115), (635, 139, 647, 655), (22, 502, 531, 141), (217, 493, 258, 415), (335, 337, 499, 497), (334, 496, 499, 337), (265, 333, 495, 460), (455, 332, 494, 538), (264, 331, 493, 459), (333, 330, 492, 495), (638, 643, 531, 328), (410, 535, 531, 328), (395, 533, 530, 327), (270, 501, 532, 329), (297, 514, 526, 321), (294, 475, 487, 318), (296, 477, 489, 320), (301, 516, 528, 325), (291, 512, 524, 315), (300, 479, 491, 324), (325, 528, 529, 326), (323, 324, 491, 490), (321, 526, 527, 322), (319, 320, 489, 488), (317, 318, 487, 486), (315, 524, 525, 316), (289, 510, 522, 313), (313, 522, 523, 314), (311, 312, 485, 484), (303, 518, 520, 307), (309, 310, 483, 482), (307, 520, 521, 308), (306, 481, 483, 310), (277, 305, 480, 467), (278, 505, 518, 303), (275, 504, 516, 301), (276, 299, 478, 466), (284, 508, 514, 297), (283, 295, 476, 470), (274, 293, 474, 465), (273, 503, 512, 291), (282, 507, 510, 289), (288, 473, 485, 312), (281, 287, 472, 469), (300, 286, 471, 479), (302, 517, 509, 285), (292, 513, 508, 284), (294, 283, 470, 475), (304, 519, 507, 282), (306, 281, 469, 481), (268, 280, 468, 462), (267, 500, 506, 279), (279, 506, 505, 278), (280, 277, 467, 468), (296, 276, 466, 477), (298, 515, 504, 275), (288, 274, 465, 473), (290, 511, 503, 273), (411, 271, 464, 536), (265, 460, 501, 270), (263, 269, 463, 458), (396, 268, 462, 534), (332, 263, 458, 494), (334, 266, 461, 496), (285, 509, 461, 266), (286, 264, 459, 471), (262, 497, 499, 496), (260, 591, 335, 497, 262, 147), (261, 453, 625, 592), (146, 417, 624, 586), (630, 632, 623, 414), (695, 700, 620, 406), (684, 399, 619, 701), (138, 556, 618, 390), (319, 584, 613, 380), (372, 371, 610, 611), (371, 370, 612, 610), (374, 373, 614, 613), (376, 375, 616, 615), (372, 611, 614, 373), (379, 612, 615, 382), (10, 539, 594, 339), (340, 600, 595, 341), (343, 597, 596, 344), (339, 594, 597, 343), (347, 603, 598, 348), (348, 598, 599, 350), (341, 595, 601, 354), (344, 596, 602, 356), (359, 604, 605, 360), (356, 602, 604, 359), (363, 606, 607, 351), (350, 599, 606, 363), (366, 608, 609, 367), (354, 601, 608, 366), (358, 603, 605, 362), (353, 600, 607, 365), (57, 5, 559, 569), (54, 544, 561, 7), (223, 7, 561, 590), (219, 4, 558, 588), (387, 11, 562, 617), (4, 14, 563, 558), (6, 560, 540, 15), (316, 550, 609, 369), (64, 33, 564, 571), (75, 547, 542, 34), (44, 40, 565, 566), (11, 44, 566, 562), (94, 49, 567, 577), (70, 52, 568, 573), (73, 545, 543, 53), (89, 549, 544, 54), (86, 57, 569, 575), (49, 65, 570, 567), (64, 571, 581, 112), (33, 71, 572, 564), (52, 81, 574, 568), (53, 543, 546, 74), (34, 542, 548, 88), (40, 95, 576, 565), (94, 577, 579, 102), (103, 102, 579, 578), (113, 112, 581, 580), (119, 118, 583, 582), (122, 551, 552, 123), (136, 553, 554, 137), (86, 575, 585, 134), (88, 548, 553, 136), (70, 573, 583, 118), (74, 546, 551, 122), (15, 540, 557, 143), (390, 618, 555, 139), (406, 620, 556, 138), (634, 644, 556, 138), (222, 146, 586, 589), (5, 182, 587, 559), (417, 219, 588, 624), (6, 222, 589, 560), (223, 590, 593, 259), (260, 259, 593, 591), (331, 587, 592, 336), (272, 541, 556, 328), (140, 636, 648, 649), (293, 572, 582, 317), (302, 549, 554, 326), (295, 574, 584, 319), (292, 545, 550, 316), (287, 570, 580, 311), (305, 576, 578, 309), (298, 547, 552, 322), (134, 585, 616, 375), (387, 617, 633, 626), (411, 619, 632, 630), (271, 411, 630, 631), (396, 271, 631, 628), (399, 23, 627, 629), (619, 399, 629, 632), (23, 387, 626, 627), (617, 396, 628, 633), (267, 539, 645, 639), (20, 541, 644, 634), (272, 502, 643, 638), (9, 500, 642, 636), (10, 384, 641, 635), (22, 386, 640, 637), (500, 267, 639, 642), (541, 272, 638, 644), (502, 22, 637, 643), (539, 10, 635, 645), (386, 9, 636, 640), (384, 20, 634, 641), (654, 655, 647, 646), (653, 652, 651, 650), (648, 653, 650, 649), (652, 654, 646, 651), (639, 645, 654, 652), (327, 530, 650, 651), (555, 327, 651, 646), (139, 555, 646, 647), (530, 140, 649, 650), (645, 635, 655, 654), (713, 720, 673, 664), (711, 719, 672, 662), (727, 718, 670, 702), (710, 717, 669, 661), (22, 398, 674, 678), (712, 716, 667, 663), (707, 715, 666, 659), (719, 714, 665, 672), (706, 713, 664, 657), (720, 712, 663, 673), (715, 711, 662, 666), (718, 710, 661, 670), (9, 386, 677, 679), (668, 656, 680, 681), (717, 706, 657, 669), (714, 709, 658, 665), (716, 708, 656, 667), (722, 724, 681, 680), (726, 721, 676, 705), (708, 9, 679, 722), (386, 22, 678, 677), (707, 659, 676, 721), (683, 13, 675, 704), (398, 683, 704, 674), (659, 703, 705, 676), (709, 727, 702, 658), (14, 684, 701, 563), (143, 557, 700, 695), (329, 532, 699, 696), (269, 693, 698, 463), (408, 457, 697, 691), (658, 702, 685, 18), (463, 698, 682, 12), (18, 685, 687, 27), (532, 142, 689, 699), (13, 683, 689, 142), (557, 329, 696, 700), (563, 701, 693, 269), (407, 409, 692, 690), (403, 408, 691, 687), (457, 407, 690, 697), (402, 694, 695, 406), (401, 686, 688, 404), (409, 404, 688, 692), (671, 703, 686, 401), (12, 682, 727, 709), (674, 704, 726, 725), (13, 707, 721, 675), (656, 708, 722, 680), (704, 675, 721, 726), (677, 678, 723, 724), (679, 677, 724, 722), (678, 674, 725, 723), (224, 9, 708, 716), (184, 12, 709, 714), (385, 8, 706, 717), (397, 21, 710, 718), (225, 149, 711, 715), (419, 148, 712, 720), (8, 183, 713, 706), (420, 184, 714, 719), (13, 225, 715, 707), (148, 224, 716, 712), (21, 385, 717, 710), (682, 397, 718, 727), (149, 420, 719, 711), (183, 419, 720, 713), (703, 728, 726, 705), (668, 681, 724, 729), (729, 724, 726, 728), (671, 660, 668, 729, 728, 703)])
me_cube.polygons.foreach_set('material_index', [0, 0, 0, 0, 0, 0, 0, 0, 0, 0, 0, 0, 0, 0, 0, 0, 0, 0, 0, 0, 0, 0, 0, 0, 0, 0, 0, 0, 0, 0, 0, 0, 0, 0, 0, 0, 0, 0, 0, 0, 0, 0, 0, 0, 0, 1, 0, 1, 0, 0, 0, 1, 0, 0, 0, 1, 0, 0, 0, 1, 0, 0, 0, 0, 0, 1, 0, 1, 0, 0, 0, 0, 0, 0, 1, 1, 0, 1, 1, 1, 0, 1, 1, 1, 0, 1, 1, 1, 0, 1, 0, 1, 1, 1, 1, 1, 1, 1, 1, 1, 1, 1, 1, 0, 1, 1, 1, 1, 1, 1, 1, 1, 1, 0, 1, 1, 1, 0, 0, 0, 0, 0, 0, 0, 0, 0, 1, 1, 1, 1, 1, 1, 1, 1, 1, 1, 1, 0, 1, 0, 1, 0, 0, 1, 1, 0, 0, 0, 0, 0, 0, 0, 0, 0, 0, 0, 0, 0, 0, 0, 0, 0, 0, 0, 0, 0, 0, 0, 0, 0, 0, 0, 0, 0, 0, 0, 0, 1, 0, 0, 0, 1, 0, 1, 1, 1, 1, 1, 1, 1, 1, 1, 1, 1, 1, 1, 0, 0, 0, 0, 0, 0, 1, 1, 1, 1, 1, 1, 1, 1, 1, 1, 1, 1, 1, 0, 1, 0, 0, 0, 1, 0, 0, 0, 0, 0, 0, 0, 0, 0, 0, 0, 0, 0, 0, 0, 0, 0, 0, 0, 0, 0, 0, 0, 0, 0, 0, 0, 0, 0, 0, 0, 1, 1, 0, 1, 1, 1, 1, 1, 1, 1, 0, 1, 0, 1, 1, 0, 0, 1, 0, 1, 1, 0, 1, 1, 0, 0, 0, 1, 1, 0, 0, 0, 0, 1, 1, 0, 1, 1, 0, 0, 0, 0, 0, 0, 0, 0, 0, 0, 0, 0, 0, 1, 0, 0, 0, 0, 0, 0, 0, 0, 1, 1, 1, 1, 1, 1, 1, 1, 0, 0, 0, 0, 0, 0, 0, 0, 0, 1, 0, 0, 0, 0, 0, 0, 1, 0, 0, 0, 0, 0, 0, 0, 0, 0, 0, 0, 0, 0, 0, 0, 0, 0, 0, 0, 0, 0, 0, 0, 0, 0, 0, 0, 0, 0, 0, 0, 0, 0, 0, 0, 0, 0, 0, 0, 0, 0, 0, 0, 0, 0, 0, 0, 0, 0, 0, 0, 0, 0, 0, 0, 0, 0, 0, 0, 0, 1, 1, 1, 1, 1, 0, 0, 0, 0, 0, 0, 0, 0, 0, 0, 0, 0, 0, 0, 1, 0, 0, 0, 1, 0, 1, 1, 1, 1, 1, 1, 1, 1, 0, 0, 0, 0, 0, 0, 0, 0, 1, 1, 1, 1, 1, 1, 1, 1, 1, 1, 0, 0, 0, 0, 0, 0, 0, 0, 0, 0, 0, 0, 0, 1, 1, 1, 1, 1, 1, 1, 1, 1, 1, 1, 1, 1, 1, 1, 1, 1, 1, 1, 0, 0, 0, 0, 0, 0, 0, 0, 0, 1, 0, 0, 0, 0, 0, 0, 0, 0, 0, 0, 0, 0, 0, 0, 0, 0, 0, 0, 0, 0, 0, 0, 0, 0, 0, 0, 0, 0, 0, 0, 0, 0, 0, 0, 0, 0, 0, 0, 0, 0, 0, 0, 0, 0, 0, 0, 1, 1, 1, 1, 1, 1, 1, 1, 0, 0, 0, 0, 0, 0, 0, 1, 0, 0, 0, 0, 0, 0, 0, 0, 0, 0, 1, 1, 0, 0, 0, 0, 1, 1, 1, 1, 1, 1, 1, 1, 1, 1, 0, 0, 0, 0, 0, 0, 0, 0, 0, 0, 0, 0, 0, 1, 1, 1, 1, 1, 1, 1, 1, 0, 0, 0, 0, 0, 0, 0, 0, 0, 0, 0, 0, 0, 0, 0, 0, 0, 0, 0, 0, 0, 0, 0, 0, 0, 0, 0, 0, 0, 0, 0, 0, 0, 0, 0, 0, 0, 0, 0, 0, 0, 0, 0, 0, 0, 0, 0, 0, 0, 0, 0, 0, 0, 0, 0, 0, 0, 0, 0, 0, 0, 0, 0, 0, 0, 0, 0, 0, 0, 0, 0, 0, 0, 0, 0, 0, 0, 0, 0, 0, 0, 0, 0, 0, 0, 0, 0, 0, 0, 0, 0, 0, 0, 0, 0, 0, 0, 0, 0, 0, 0])
me_cube.materials.append(mat_defaultmat)
me_cube.materials.append(mat_mat2)
me_cube.use_remesh_preserve_volume = False
me_cube.use_remesh_preserve_attributes = False
me_cube.use_mirror_vertex_groups = False
me_cube.update()
me_cube_002 = bpy.data.meshes.new('Cube.002')
me_cube_002.from_pydata([(-1.0, -1.0, -1.0), (-1.0, -1.0, 1.0), (-1.0, 1.0, -1.0), (-1.0, 1.0, 1.0), (1.0, -1.0, -1.0), (1.0, -1.0, 1.0), (1.0, 1.0, -1.0), (1.0, 1.0, 1.0)], [], [(0, 1, 3, 2), (2, 3, 7, 6), (6, 7, 5, 4), (4, 5, 1, 0), (2, 6, 4, 0), (7, 3, 1, 5)])
me_cube_002.use_remesh_preserve_volume = False
me_cube_002.use_remesh_preserve_attributes = False
me_cube_002.use_mirror_vertex_groups = False
me_cube_002.update()
me_cube_001 = bpy.data.meshes.new('Cube.001')
me_cube_001.from_pydata([(-1.0, -1.0, -1.0), (-1.0, -1.0, 1.0), (-1.0, 1.0, -1.0), (-1.0, 1.0, 1.0), (1.0, -1.0, -1.0), (1.0, -1.0, 1.0), (1.0, 1.0, -1.0), (1.0, 1.0, 1.0)], [], [(0, 1, 3, 2), (2, 3, 7, 6), (6, 7, 5, 4), (4, 5, 1, 0), (2, 6, 4, 0), (7, 3, 1, 5)])
me_cube_001.use_remesh_preserve_volume = False
me_cube_001.use_remesh_preserve_attributes = False
me_cube_001.use_mirror_vertex_groups = False
me_cube_001.update()
me_circle = bpy.data.meshes.new('Circle')
me_circle.from_pydata([(0.0, 1.0, 0.0), (-0.1951, 0.9808, 0.0), (-0.3827, 0.9239, 0.0), (-0.5556, 0.8315, 0.0), (-0.7071, 0.7071, 0.0), (-0.8315, 0.5556, 0.0), (-0.9239, 0.3827, 0.0), (-0.9808, 0.1951, 0.0), (-1.0, 7.55e-08, 0.0), (-0.9808, -0.1951, 0.0), (-0.9239, -0.3827, 0.0), (-0.8315, -0.5556, 0.0), (-0.7071, -0.7071, 0.0), (-0.5556, -0.8315, 0.0), (-0.3827, -0.9239, 0.0), (-0.1951, -0.9808, 0.0), (3.258e-07, -1.0, 0.0), (0.1951, -0.9808, 0.0), (0.3827, -0.9239, 0.0), (0.5556, -0.8315, 0.0), (0.7071, -0.7071, 0.0), (0.8315, -0.5556, 0.0), (0.9239, -0.3827, 0.0), (0.9808, -0.1951, 0.0), (1.0, 9.656e-07, 0.0), (0.9808, 0.1951, 0.0), (0.9239, 0.3827, 0.0), (0.8315, 0.5556, 0.0), (0.7071, 0.7071, 0.0), (0.5556, 0.8315, 0.0), (0.3827, 0.9239, 0.0), (0.1951, 0.9808, 0.0), (0.0, 1.0, -0.8705), (-0.1951, 0.9808, -0.8705), (-0.3827, 0.9239, -0.8705), (-0.5556, 0.8315, -0.8705), (-0.7071, 0.7071, -0.8705), (-0.8315, 0.5556, -0.8705), (-0.9239, 0.3827, -0.8705), (-0.9808, 0.1951, -0.8705), (-1.0, 3.745e-08, -0.8705), (-0.9808, -0.1951, -0.8705), (-0.9239, -0.3827, -0.8705), (-0.8315, -0.5556, -0.8705), (-0.7071, -0.7071, -0.8705), (-0.5556, -0.8315, -0.8705), (-0.3827, -0.9239, -0.8705), (-0.1951, -0.9808, -0.8705), (3.258e-07, -1.0, -0.8705), (0.1951, -0.9808, -0.8705), (0.3827, -0.9239, -0.8705), (0.5556, -0.8315, -0.8705), (0.7071, -0.7071, -0.8705), (0.8315, -0.5556, -0.8705), (0.9239, -0.3827, -0.8705), (0.9808, -0.1951, -0.8705), (1.0, 9.275e-07, -0.8705), (0.9808, 0.1951, -0.8705), (0.9239, 0.3827, -0.8705), (0.8315, 0.5556, -0.8705), (0.7071, 0.7071, -0.8705), (0.5556, 0.8315, -0.8705), (0.3827, 0.9239, -0.8705), (0.1951, 0.9808, -0.8705), (-0.1304, 0.6558, 0.0), (-3.6e-08, 0.6686, 0.0), (-0.2559, 0.6177, 0.0), (-0.3715, 0.5559, 0.0), (-0.4728, 0.4728, 0.0), (-0.5559, 0.3715, 0.0), (-0.6177, 0.2559, 0.0), (-0.6558, 0.1304, 0.0), (-0.6686, 1.551e-07, 0.0), (-0.6558, -0.1304, 0.0), (-0.6177, -0.2559, 0.0), (-0.5559, -0.3715, 0.0), (-0.4728, -0.4728, 0.0), (-0.3715, -0.5559, 0.0), (-0.2559, -0.6177, 0.0), (-0.1304, -0.6558, 0.0), (1.819e-07, -0.6686, 0.0), (0.1304, -0.6558, 0.0), (0.2559, -0.6177, 0.0), (0.3715, -0.5559, 0.0), (0.4728, -0.4728, 0.0), (0.5559, -0.3715, 0.0), (0.6177, -0.2559, 0.0), (0.6558, -0.1304, 0.0), (0.6686, 7.503e-07, 0.0), (0.6558, 0.1304, 0.0), (0.6177, 0.2559, 0.0), (0.5559, 0.3715, 0.0), (0.4728, 0.4728, 0.0), (0.3715, 0.5559, 0.0), (0.2559, 0.6177, 0.0), (0.1304, 0.6558, 0.0), (-0.1304, 0.6558, -0.8705), (-3.6e-08, 0.6686, -0.8705), (-0.2559, 0.6177, -0.8705), (-0.3715, 0.5559, -0.8705), (-0.4728, 0.4728, -0.8705), (-0.5559, 0.3715, -0.8705), (-0.6177, 0.2559, -0.8705), (-0.6558, 0.1304, -0.8705), (-0.6686, 1.171e-07, -0.8705), (-0.6558, -0.1304, -0.8705), (-0.6177, -0.2559, -0.8705), (-0.5559, -0.3715, -0.8705), (-0.4728, -0.4728, -0.8705), (-0.3715, -0.5559, -0.8705), (-0.2559, -0.6177, -0.8705), (-0.1304, -0.6558, -0.8705), (1.819e-07, -0.6686, -0.8705), (0.1304, -0.6558, -0.8705), (0.2559, -0.6177, -0.8705), (0.3715, -0.5559, -0.8705), (0.4728, -0.4728, -0.8705), (0.5559, -0.3715, -0.8705), (0.6177, -0.2559, -0.8705), (0.6558, -0.1304, -0.8705), (0.6686, 7.122e-07, -0.8705), (0.6558, 0.1304, -0.8705), (0.6177, 0.2559, -0.8705), (0.5559, 0.3715, -0.8705), (0.4728, 0.4728, -0.8705), (0.3715, 0.5559, -0.8705), (0.2559, 0.6177, -0.8705), (0.1304, 0.6558, -0.8705)], [], [(6, 38, 39, 7), (20, 52, 53, 21), (7, 39, 40, 8), (21, 53, 54, 22), (8, 40, 41, 9), (22, 54, 55, 23), (9, 41, 42, 10), (23, 55, 56, 24), (10, 42, 43, 11), (24, 56, 57, 25), (11, 43, 44, 12), (25, 57, 58, 26), (12, 44, 45, 13), (26, 58, 59, 27), (13, 45, 46, 14), (0, 32, 33, 1), (27, 59, 60, 28), (14, 46, 47, 15), (1, 33, 34, 2), (28, 60, 61, 29), (15, 47, 48, 16), (2, 34, 35, 3), (29, 61, 62, 30), (16, 48, 49, 17), (3, 35, 36, 4), (30, 62, 63, 31), (17, 49, 50, 18), (4, 36, 37, 5), (31, 63, 32, 0), (18, 50, 51, 19), (5, 37, 38, 6), (19, 51, 52, 20), (70, 71, 103, 102), (84, 85, 117, 116), (71, 72, 104, 103), (85, 86, 118, 117), (72, 73, 105, 104), (86, 87, 119, 118), (73, 74, 106, 105), (87, 88, 120, 119), (74, 75, 107, 106), (88, 89, 121, 120), (75, 76, 108, 107), (89, 90, 122, 121), (76, 77, 109, 108), (90, 91, 123, 122), (77, 78, 110, 109), (65, 64, 96, 97), (91, 92, 124, 123), (78, 79, 111, 110), (64, 66, 98, 96), (92, 93, 125, 124), (79, 80, 112, 111), (66, 67, 99, 98), (93, 94, 126, 125), (80, 81, 113, 112), (67, 68, 100, 99), (94, 95, 127, 126), (81, 82, 114, 113), (68, 69, 101, 100), (95, 65, 97, 127), (82, 83, 115, 114), (69, 70, 102, 101), (83, 84, 116, 115), (49, 48, 112, 113), (22, 23, 87, 86), (50, 49, 113, 114), (23, 24, 88, 87), (51, 50, 114, 115), (24, 25, 89, 88), (52, 51, 115, 116), (25, 26, 90, 89), (53, 52, 116, 117), (26, 27, 91, 90), (0, 1, 64, 65), (54, 53, 117, 118), (27, 28, 92, 91), (1, 2, 66, 64), (55, 54, 118, 119), (28, 29, 93, 92), (2, 3, 67, 66), (56, 55, 119, 120), (29, 30, 94, 93), (3, 4, 68, 67), (57, 56, 120, 121), (30, 31, 95, 94), (4, 5, 69, 68), (58, 57, 121, 122), (31, 0, 65, 95), (5, 6, 70, 69), (59, 58, 122, 123), (33, 32, 97, 96), (6, 7, 71, 70), (60, 59, 123, 124), (34, 33, 96, 98), (7, 8, 72, 71), (61, 60, 124, 125), (35, 34, 98, 99), (8, 9, 73, 72), (62, 61, 125, 126), (36, 35, 99, 100), (9, 10, 74, 73), (63, 62, 126, 127), (37, 36, 100, 101), (10, 11, 75, 74), (32, 63, 127, 97), (38, 37, 101, 102), (11, 12, 76, 75), (39, 38, 102, 103), (12, 13, 77, 76), (40, 39, 103, 104), (13, 14, 78, 77), (41, 40, 104, 105), (14, 15, 79, 78), (42, 41, 105, 106), (15, 16, 80, 79), (43, 42, 106, 107), (16, 17, 81, 80), (44, 43, 107, 108), (17, 18, 82, 81), (45, 44, 108, 109), (18, 19, 83, 82), (46, 45, 109, 110), (19, 20, 84, 83), (47, 46, 110, 111), (20, 21, 85, 84), (48, 47, 111, 112), (21, 22, 86, 85)])
me_circle.materials.append(mat_reactormat)
me_circle.use_remesh_preserve_volume = False
me_circle.use_remesh_preserve_attributes = False
me_circle.use_mirror_vertex_groups = False
me_circle.update()

# ---- objects
ob_mainbody = bpy.data.objects.new('MainBody', me_cube)
ob_weapon2 = bpy.data.objects.new('Weapon2', me_cube_002)
ob_weapon1 = bpy.data.objects.new('Weapon1', me_cube_001)
ob_reactor = bpy.data.objects.new('Reactor', me_circle)

# ---- transforms, parenting, visibility, modifiers, constraints
ob_mainbody.location = (0.0, 0.0, 0.0)
ob_mainbody.scale = (1.0, 5.073, 1.0)
ob_mainbody.lock_rotations_4d = False
ob_mainbody.empty_display_type = 'ARROWS'
ob_mainbody.lineart.crease_threshold = 0.0
_m = ob_mainbody.modifiers.new('Mirror', 'MIRROR')
ob_weapon2.location = (-2.632, 0.683, 0.0313)
ob_weapon2.scale = (0.2238, 1.0, 0.2238)
ob_weapon2.lineart.crease_threshold = 0.0
_m = ob_weapon2.modifiers.new('Mirror', 'MIRROR')
_m.mirror_object = ob_mainbody
ob_weapon1.location = (-4.292, 2.659, 0.1878)
ob_weapon1.scale = (0.3467, 1.0, 0.3467)
ob_weapon1.lineart.crease_threshold = 0.0
_m = ob_weapon1.modifiers.new('Mirror', 'MIRROR')
_m.mirror_object = ob_mainbody
ob_reactor.location = (-2.9, 6.296, -0.02035)
ob_reactor.rotation_euler = (1.571, -0.0, 0.0)
ob_reactor.scale = (0.8641, 0.8641, 0.8641)
ob_reactor.lineart.crease_threshold = 0.0
_m = ob_reactor.modifiers.new('Mirror', 'MIRROR')
_m.mirror_object = ob_mainbody

# ---- collection membership
col_collection_1.objects.link(ob_mainbody)
col_collection_1.objects.link(ob_weapon2)
col_collection_1.objects.link(ob_weapon1)
col_collection_1.objects.link(ob_reactor)

# ---- scene / render settings (as saved in the file)
scene.frame_start = 1; scene.frame_end = 250; scene.frame_set(2)
scene.render.engine = 'BLENDER_EEVEE_NEXT'
scene.render.resolution_percentage = 50
scene.render.dither_intensity = 0.0
scene.cycles.use_denoising = False
scene.cycles.samples = 128
scene.cycles.sampling_pattern = 'TABULATED_SOBOL'
scene.cycles.use_adaptive_sampling = False
scene.cycles.use_light_tree = False
scene.cycles.blur_glossy = 0.0
scene.cycles.sample_clamp_indirect = 0.0
scene.view_settings.view_transform = 'Standard'
bpy.context.view_layer.update()

# ---- added for rendering (the .blend has no active camera and no usable light): camera, sun
cam_auto = bpy.data.cameras.new('AutoCamera')
cam_auto.lens = 50.0
cam_auto.sensor_width = 36.0
cam_auto.clip_end = 1000.0
ob_auto_camera = bpy.data.objects.new('AutoCamera', cam_auto)
scene.collection.objects.link(ob_auto_camera)
ob_auto_camera.location = (18.622, -23.4135, 14.6277)
ob_auto_camera.rotation_euler = (1.09748, -7.21219e-08, 0.694738)
scene.camera = ob_auto_camera
light_auto_sun = bpy.data.lights.new('AutoSun', 'SUN')
light_auto_sun.energy = 3.0
light_auto_sun.angle = 0.0523599
ob_auto_sun = bpy.data.objects.new('AutoSun', light_auto_sun)
scene.collection.objects.link(ob_auto_sun)
ob_auto_sun.rotation_euler = (0.872665, 0.174533, 0.523599)
bpy.context.view_layer.update()

